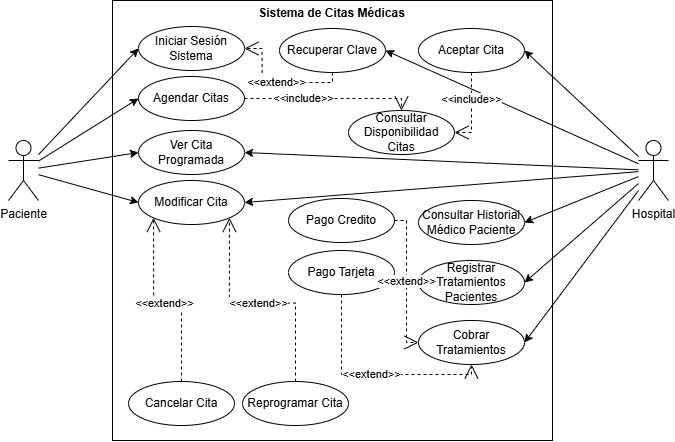

The diagram above was exported from draw.io. Its source (the exported page's mxGraphModel, read from the mxfile embedded in the PNG):
<mxGraphModel dx="1189" dy="746" grid="1" gridSize="10" guides="1" tooltips="1" connect="1" arrows="1" fold="1" page="1" pageScale="1" pageWidth="827" pageHeight="1169" math="0" shadow="0">
  <root>
    <mxCell id="0" />
    <mxCell id="1" parent="0" />
    <mxCell id="wSRnFEpRn2m_ehDj2Rht-8" value="" style="whiteSpace=wrap;html=1;aspect=fixed;" parent="1" vertex="1">
      <mxGeometry x="194" y="160" width="440" height="440" as="geometry" />
    </mxCell>
    <mxCell id="wSRnFEpRn2m_ehDj2Rht-7" value="Agendar Citas" style="ellipse;whiteSpace=wrap;html=1;" parent="1" vertex="1">
      <mxGeometry x="220" y="236" width="106" height="44" as="geometry" />
    </mxCell>
    <mxCell id="wSRnFEpRn2m_ehDj2Rht-12" value="Consultar Disponibilidad&lt;div&gt;Citas&lt;/div&gt;" style="ellipse;whiteSpace=wrap;html=1;" parent="1" vertex="1">
      <mxGeometry x="430" y="270" width="106" height="44" as="geometry" />
    </mxCell>
    <mxCell id="wSRnFEpRn2m_ehDj2Rht-18" value="Sistema de Citas Médicas" style="text;align=center;fontStyle=1;verticalAlign=middle;spacingLeft=3;spacingRight=3;strokeColor=none;rotatable=0;points=[[0,0.5],[1,0.5]];portConstraint=eastwest;html=1;" parent="1" vertex="1">
      <mxGeometry x="333" y="160" width="160" height="26" as="geometry" />
    </mxCell>
    <mxCell id="wUIsecKWYjbaTy7ljU_0-32" style="edgeStyle=none;shape=connector;rounded=0;orthogonalLoop=1;jettySize=auto;html=1;entryX=1;entryY=0.5;entryDx=0;entryDy=0;strokeColor=default;align=center;verticalAlign=middle;fontFamily=Helvetica;fontSize=11;fontColor=default;labelBackgroundColor=default;endArrow=classic;" edge="1" parent="1" source="wSRnFEpRn2m_ehDj2Rht-19" target="wSRnFEpRn2m_ehDj2Rht-27">
      <mxGeometry relative="1" as="geometry" />
    </mxCell>
    <mxCell id="wUIsecKWYjbaTy7ljU_0-37" style="shape=connector;rounded=0;orthogonalLoop=1;jettySize=auto;html=1;entryX=1;entryY=0.5;entryDx=0;entryDy=0;strokeColor=default;align=center;verticalAlign=middle;fontFamily=Helvetica;fontSize=11;fontColor=default;labelBackgroundColor=default;endArrow=classic;jumpStyle=none;" edge="1" parent="1" source="wSRnFEpRn2m_ehDj2Rht-19" target="wSRnFEpRn2m_ehDj2Rht-28">
      <mxGeometry relative="1" as="geometry" />
    </mxCell>
    <mxCell id="wUIsecKWYjbaTy7ljU_0-43" style="edgeStyle=none;shape=connector;rounded=0;orthogonalLoop=1;jettySize=auto;html=1;entryX=1;entryY=0.5;entryDx=0;entryDy=0;strokeColor=default;align=center;verticalAlign=middle;fontFamily=Helvetica;fontSize=11;fontColor=default;labelBackgroundColor=default;endArrow=classic;" edge="1" parent="1" source="wSRnFEpRn2m_ehDj2Rht-19" target="wSRnFEpRn2m_ehDj2Rht-33">
      <mxGeometry relative="1" as="geometry" />
    </mxCell>
    <mxCell id="wUIsecKWYjbaTy7ljU_0-44" style="edgeStyle=none;shape=connector;rounded=0;orthogonalLoop=1;jettySize=auto;html=1;entryX=1;entryY=0.5;entryDx=0;entryDy=0;strokeColor=default;align=center;verticalAlign=middle;fontFamily=Helvetica;fontSize=11;fontColor=default;labelBackgroundColor=default;endArrow=classic;" edge="1" parent="1" source="wSRnFEpRn2m_ehDj2Rht-19" target="wSRnFEpRn2m_ehDj2Rht-35">
      <mxGeometry relative="1" as="geometry" />
    </mxCell>
    <mxCell id="wUIsecKWYjbaTy7ljU_0-50" style="edgeStyle=none;shape=connector;rounded=0;orthogonalLoop=1;jettySize=auto;html=1;entryX=1;entryY=0.5;entryDx=0;entryDy=0;strokeColor=default;align=center;verticalAlign=middle;fontFamily=Helvetica;fontSize=11;fontColor=default;labelBackgroundColor=default;endArrow=classic;" edge="1" parent="1" source="wSRnFEpRn2m_ehDj2Rht-19" target="wUIsecKWYjbaTy7ljU_0-8">
      <mxGeometry relative="1" as="geometry" />
    </mxCell>
    <mxCell id="wUIsecKWYjbaTy7ljU_0-51" style="edgeStyle=none;shape=connector;rounded=0;orthogonalLoop=1;jettySize=auto;html=1;entryX=1;entryY=0.5;entryDx=0;entryDy=0;strokeColor=default;align=center;verticalAlign=middle;fontFamily=Helvetica;fontSize=11;fontColor=default;labelBackgroundColor=default;endArrow=classic;" edge="1" parent="1" source="wSRnFEpRn2m_ehDj2Rht-19" target="wUIsecKWYjbaTy7ljU_0-41">
      <mxGeometry relative="1" as="geometry" />
    </mxCell>
    <mxCell id="wUIsecKWYjbaTy7ljU_0-53" style="edgeStyle=none;shape=connector;rounded=0;orthogonalLoop=1;jettySize=auto;html=1;entryX=1;entryY=0.5;entryDx=0;entryDy=0;strokeColor=default;align=center;verticalAlign=middle;fontFamily=Helvetica;fontSize=11;fontColor=default;labelBackgroundColor=default;endArrow=classic;" edge="1" parent="1" source="wSRnFEpRn2m_ehDj2Rht-19" target="wUIsecKWYjbaTy7ljU_0-52">
      <mxGeometry relative="1" as="geometry" />
    </mxCell>
    <mxCell id="wSRnFEpRn2m_ehDj2Rht-19" value="&lt;div&gt;Hospital&lt;/div&gt;" style="shape=umlActor;verticalLabelPosition=bottom;verticalAlign=top;html=1;" parent="1" vertex="1">
      <mxGeometry x="720" y="300" width="30" height="60" as="geometry" />
    </mxCell>
    <mxCell id="wUIsecKWYjbaTy7ljU_0-27" style="edgeStyle=none;shape=connector;rounded=0;orthogonalLoop=1;jettySize=auto;html=1;entryX=0;entryY=0.5;entryDx=0;entryDy=0;strokeColor=default;align=center;verticalAlign=middle;fontFamily=Helvetica;fontSize=11;fontColor=default;labelBackgroundColor=default;endArrow=classic;" edge="1" parent="1" source="wSRnFEpRn2m_ehDj2Rht-21" target="wUIsecKWYjbaTy7ljU_0-3">
      <mxGeometry relative="1" as="geometry" />
    </mxCell>
    <mxCell id="wUIsecKWYjbaTy7ljU_0-28" style="edgeStyle=none;shape=connector;rounded=0;orthogonalLoop=1;jettySize=auto;html=1;entryX=0;entryY=0.5;entryDx=0;entryDy=0;strokeColor=default;align=center;verticalAlign=middle;fontFamily=Helvetica;fontSize=11;fontColor=default;labelBackgroundColor=default;endArrow=classic;" edge="1" parent="1" source="wSRnFEpRn2m_ehDj2Rht-21" target="wSRnFEpRn2m_ehDj2Rht-7">
      <mxGeometry relative="1" as="geometry" />
    </mxCell>
    <mxCell id="wUIsecKWYjbaTy7ljU_0-30" style="edgeStyle=none;shape=connector;rounded=0;orthogonalLoop=1;jettySize=auto;html=1;entryX=0;entryY=0.5;entryDx=0;entryDy=0;strokeColor=default;align=center;verticalAlign=middle;fontFamily=Helvetica;fontSize=11;fontColor=default;labelBackgroundColor=default;endArrow=classic;" edge="1" parent="1" source="wSRnFEpRn2m_ehDj2Rht-21" target="wUIsecKWYjbaTy7ljU_0-8">
      <mxGeometry relative="1" as="geometry" />
    </mxCell>
    <mxCell id="wUIsecKWYjbaTy7ljU_0-36" style="edgeStyle=none;shape=connector;rounded=0;orthogonalLoop=1;jettySize=auto;html=1;entryX=0;entryY=0.5;entryDx=0;entryDy=0;strokeColor=default;align=center;verticalAlign=middle;fontFamily=Helvetica;fontSize=11;fontColor=default;labelBackgroundColor=default;endArrow=classic;" edge="1" parent="1" source="wSRnFEpRn2m_ehDj2Rht-21" target="wSRnFEpRn2m_ehDj2Rht-28">
      <mxGeometry relative="1" as="geometry" />
    </mxCell>
    <mxCell id="wSRnFEpRn2m_ehDj2Rht-21" value="Paciente" style="shape=umlActor;verticalLabelPosition=bottom;verticalAlign=top;html=1;" parent="1" vertex="1">
      <mxGeometry x="90" y="300" width="30" height="60" as="geometry" />
    </mxCell>
    <mxCell id="wSRnFEpRn2m_ehDj2Rht-27" value="Aceptar Cita" style="ellipse;whiteSpace=wrap;html=1;" parent="1" vertex="1">
      <mxGeometry x="500" y="188" width="106" height="44" as="geometry" />
    </mxCell>
    <mxCell id="wSRnFEpRn2m_ehDj2Rht-28" value="Modificar Cita" style="ellipse;whiteSpace=wrap;html=1;" parent="1" vertex="1">
      <mxGeometry x="220" y="340" width="106" height="44" as="geometry" />
    </mxCell>
    <mxCell id="wSRnFEpRn2m_ehDj2Rht-33" value="Consultar Historial Médico Paciente" style="ellipse;whiteSpace=wrap;html=1;" parent="1" vertex="1">
      <mxGeometry x="500" y="360" width="106" height="44" as="geometry" />
    </mxCell>
    <mxCell id="wSRnFEpRn2m_ehDj2Rht-35" value="Registrar Tratamientos Pacientes" style="ellipse;whiteSpace=wrap;html=1;" parent="1" vertex="1">
      <mxGeometry x="500" y="420" width="106" height="44" as="geometry" />
    </mxCell>
    <mxCell id="wUIsecKWYjbaTy7ljU_0-3" value="Iniciar Sesión Sistema" style="ellipse;whiteSpace=wrap;html=1;" vertex="1" parent="1">
      <mxGeometry x="220" y="186" width="106" height="44" as="geometry" />
    </mxCell>
    <mxCell id="wUIsecKWYjbaTy7ljU_0-8" value="Ver Cita Programada" style="ellipse;whiteSpace=wrap;html=1;" vertex="1" parent="1">
      <mxGeometry x="220" y="290" width="106" height="44" as="geometry" />
    </mxCell>
    <mxCell id="wUIsecKWYjbaTy7ljU_0-23" style="edgeStyle=none;shape=connector;rounded=0;orthogonalLoop=1;jettySize=auto;html=1;exitX=1;exitY=0.5;exitDx=0;exitDy=0;strokeColor=default;align=center;verticalAlign=middle;fontFamily=Helvetica;fontSize=11;fontColor=default;labelBackgroundColor=default;endArrow=classic;" edge="1" parent="1" source="wSRnFEpRn2m_ehDj2Rht-8" target="wSRnFEpRn2m_ehDj2Rht-8">
      <mxGeometry relative="1" as="geometry" />
    </mxCell>
    <mxCell id="wUIsecKWYjbaTy7ljU_0-33" value="&amp;lt;&amp;lt;include&amp;gt;&amp;gt;" style="endArrow=open;endSize=12;dashed=1;html=1;rounded=0;strokeColor=default;align=center;verticalAlign=middle;fontFamily=Helvetica;fontSize=11;fontColor=default;labelBackgroundColor=default;exitX=0.5;exitY=1;exitDx=0;exitDy=0;edgeStyle=orthogonalEdgeStyle;entryX=1;entryY=0.5;entryDx=0;entryDy=0;" edge="1" parent="1" source="wSRnFEpRn2m_ehDj2Rht-27" target="wSRnFEpRn2m_ehDj2Rht-12">
      <mxGeometry x="-0.3103" width="160" relative="1" as="geometry">
        <mxPoint x="500.0000000000018" y="130" as="sourcePoint" />
        <mxPoint x="610" y="130" as="targetPoint" />
        <mxPoint as="offset" />
      </mxGeometry>
    </mxCell>
    <mxCell id="wUIsecKWYjbaTy7ljU_0-35" value="&amp;lt;&amp;lt;include&amp;gt;&amp;gt;" style="endArrow=open;endSize=12;dashed=1;html=1;rounded=0;strokeColor=default;align=center;verticalAlign=middle;fontFamily=Helvetica;fontSize=11;fontColor=default;labelBackgroundColor=default;exitX=1;exitY=0.5;exitDx=0;exitDy=0;edgeStyle=orthogonalEdgeStyle;entryX=0.5;entryY=0;entryDx=0;entryDy=0;" edge="1" parent="1" source="wSRnFEpRn2m_ehDj2Rht-7" target="wSRnFEpRn2m_ehDj2Rht-12">
      <mxGeometry x="-0.3103" width="160" relative="1" as="geometry">
        <mxPoint x="493" y="370" as="sourcePoint" />
        <mxPoint x="477" y="328" as="targetPoint" />
        <mxPoint as="offset" />
      </mxGeometry>
    </mxCell>
    <mxCell id="wUIsecKWYjbaTy7ljU_0-41" value="Recuperar Clave" style="ellipse;whiteSpace=wrap;html=1;" vertex="1" parent="1">
      <mxGeometry x="361" y="188" width="106" height="44" as="geometry" />
    </mxCell>
    <mxCell id="wUIsecKWYjbaTy7ljU_0-42" value="&amp;lt;&amp;lt;extend&amp;gt;&amp;gt;" style="endArrow=open;endSize=12;dashed=1;html=1;rounded=0;strokeColor=default;align=center;verticalAlign=middle;fontFamily=Helvetica;fontSize=11;fontColor=default;labelBackgroundColor=default;exitX=0.5;exitY=1;exitDx=0;exitDy=0;edgeStyle=orthogonalEdgeStyle;entryX=1;entryY=0.5;entryDx=0;entryDy=0;" edge="1" parent="1" source="wUIsecKWYjbaTy7ljU_0-41" target="wUIsecKWYjbaTy7ljU_0-3">
      <mxGeometry x="0.0025" width="160" relative="1" as="geometry">
        <mxPoint x="500.0000000000018" y="90" as="sourcePoint" />
        <mxPoint x="610" y="90" as="targetPoint" />
        <mxPoint as="offset" />
      </mxGeometry>
    </mxCell>
    <mxCell id="wUIsecKWYjbaTy7ljU_0-46" value="Cancelar Cita" style="ellipse;whiteSpace=wrap;html=1;" vertex="1" parent="1">
      <mxGeometry x="210" y="541" width="106" height="44" as="geometry" />
    </mxCell>
    <mxCell id="wUIsecKWYjbaTy7ljU_0-47" value="Reprogramar Cita" style="ellipse;whiteSpace=wrap;html=1;" vertex="1" parent="1">
      <mxGeometry x="324" y="541" width="106" height="44" as="geometry" />
    </mxCell>
    <mxCell id="wUIsecKWYjbaTy7ljU_0-48" value="&amp;lt;&amp;lt;extend&amp;gt;&amp;gt;" style="endArrow=open;endSize=12;dashed=1;html=1;rounded=0;strokeColor=default;align=center;verticalAlign=middle;fontFamily=Helvetica;fontSize=11;fontColor=default;labelBackgroundColor=default;edgeStyle=orthogonalEdgeStyle;entryX=0;entryY=1;entryDx=0;entryDy=0;exitX=0.5;exitY=0;exitDx=0;exitDy=0;" edge="1" parent="1" source="wUIsecKWYjbaTy7ljU_0-46" target="wSRnFEpRn2m_ehDj2Rht-28">
      <mxGeometry x="0.0025" width="160" relative="1" as="geometry">
        <mxPoint x="361" y="469.48" as="sourcePoint" />
        <mxPoint x="273" y="445.48" as="targetPoint" />
        <mxPoint as="offset" />
      </mxGeometry>
    </mxCell>
    <mxCell id="wUIsecKWYjbaTy7ljU_0-49" value="&amp;lt;&amp;lt;extend&amp;gt;&amp;gt;" style="endArrow=open;endSize=12;dashed=1;html=1;rounded=0;strokeColor=default;align=center;verticalAlign=middle;fontFamily=Helvetica;fontSize=11;fontColor=default;labelBackgroundColor=default;exitX=0.5;exitY=0;exitDx=0;exitDy=0;edgeStyle=orthogonalEdgeStyle;entryX=1;entryY=1;entryDx=0;entryDy=0;" edge="1" parent="1" source="wUIsecKWYjbaTy7ljU_0-47" target="wSRnFEpRn2m_ehDj2Rht-28">
      <mxGeometry x="0.0025" width="160" relative="1" as="geometry">
        <mxPoint x="246" y="388" as="sourcePoint" />
        <mxPoint x="283" y="540" as="targetPoint" />
        <mxPoint as="offset" />
      </mxGeometry>
    </mxCell>
    <mxCell id="wUIsecKWYjbaTy7ljU_0-52" value="Cobrar Tratamientos" style="ellipse;whiteSpace=wrap;html=1;" vertex="1" parent="1">
      <mxGeometry x="500" y="480" width="106" height="44" as="geometry" />
    </mxCell>
    <mxCell id="wUIsecKWYjbaTy7ljU_0-54" value="Pago Credito" style="ellipse;whiteSpace=wrap;html=1;" vertex="1" parent="1">
      <mxGeometry x="370" y="358" width="106" height="44" as="geometry" />
    </mxCell>
    <mxCell id="wUIsecKWYjbaTy7ljU_0-55" value="Pago Tarjeta" style="ellipse;whiteSpace=wrap;html=1;" vertex="1" parent="1">
      <mxGeometry x="370" y="410" width="106" height="44" as="geometry" />
    </mxCell>
    <mxCell id="wUIsecKWYjbaTy7ljU_0-56" value="&amp;lt;&amp;lt;extend&amp;gt;&amp;gt;" style="endArrow=open;endSize=12;dashed=1;html=1;rounded=0;strokeColor=default;align=center;verticalAlign=middle;fontFamily=Helvetica;fontSize=11;fontColor=default;labelBackgroundColor=default;exitX=1;exitY=0.5;exitDx=0;exitDy=0;edgeStyle=orthogonalEdgeStyle;entryX=0;entryY=0.5;entryDx=0;entryDy=0;" edge="1" parent="1" source="wUIsecKWYjbaTy7ljU_0-54" target="wUIsecKWYjbaTy7ljU_0-52">
      <mxGeometry x="0.0025" width="160" relative="1" as="geometry">
        <mxPoint x="500.0000000000018" y="90" as="sourcePoint" />
        <mxPoint x="610" y="90" as="targetPoint" />
        <mxPoint as="offset" />
      </mxGeometry>
    </mxCell>
    <mxCell id="wUIsecKWYjbaTy7ljU_0-57" value="&amp;lt;&amp;lt;extend&amp;gt;&amp;gt;" style="endArrow=open;endSize=12;dashed=1;html=1;rounded=0;strokeColor=default;align=center;verticalAlign=middle;fontFamily=Helvetica;fontSize=11;fontColor=default;labelBackgroundColor=default;exitX=0.5;exitY=1;exitDx=0;exitDy=0;edgeStyle=orthogonalEdgeStyle;entryX=0.5;entryY=1;entryDx=0;entryDy=0;" edge="1" parent="1" source="wUIsecKWYjbaTy7ljU_0-55" target="wUIsecKWYjbaTy7ljU_0-52">
      <mxGeometry x="0.0025" width="160" relative="1" as="geometry">
        <mxPoint x="500.0000000000018" y="90" as="sourcePoint" />
        <mxPoint x="610" y="90" as="targetPoint" />
        <mxPoint as="offset" />
      </mxGeometry>
    </mxCell>
  </root>
</mxGraphModel>